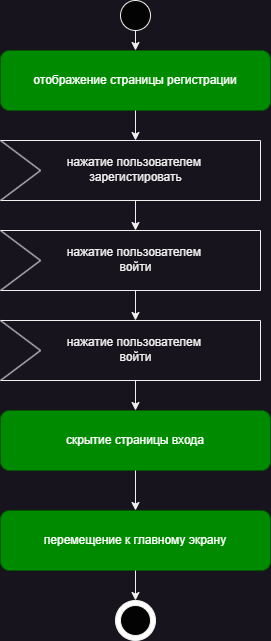

The diagram above was exported from draw.io. Its source (the exported page's mxGraphModel, read from the mxfile embedded in the PNG):
<mxGraphModel dx="1036" dy="606" grid="1" gridSize="10" guides="1" tooltips="1" connect="1" arrows="1" fold="1" page="1" pageScale="1" pageWidth="827" pageHeight="1169" math="0" shadow="0">
  <root>
    <mxCell id="WIyWlLk6GJQsqaUBKTNV-0" />
    <mxCell id="WIyWlLk6GJQsqaUBKTNV-1" parent="WIyWlLk6GJQsqaUBKTNV-0" />
    <mxCell id="EDwAw3rbuMBAc9x-66SU-0" value="отображение страницы регистрации" style="rounded=1;whiteSpace=wrap;html=1;fillColor=#008a00;strokeColor=#005700;fontColor=#ffffff;" parent="WIyWlLk6GJQsqaUBKTNV-1" vertex="1">
      <mxGeometry x="300" y="60" width="270" height="60" as="geometry" />
    </mxCell>
    <mxCell id="EDwAw3rbuMBAc9x-66SU-1" value="" style="ellipse;whiteSpace=wrap;html=1;aspect=fixed;fillColor=#030303;" parent="WIyWlLk6GJQsqaUBKTNV-1" vertex="1">
      <mxGeometry x="420" y="10" width="30" height="30" as="geometry" />
    </mxCell>
    <mxCell id="EDwAw3rbuMBAc9x-66SU-10" value="" style="endArrow=none;html=1;rounded=0;" parent="WIyWlLk6GJQsqaUBKTNV-1" edge="1">
      <mxGeometry width="50" height="50" relative="1" as="geometry">
        <mxPoint x="300" y="150" as="sourcePoint" />
        <mxPoint x="560" y="150" as="targetPoint" />
      </mxGeometry>
    </mxCell>
    <mxCell id="EDwAw3rbuMBAc9x-66SU-12" value="" style="endArrow=none;html=1;rounded=0;" parent="WIyWlLk6GJQsqaUBKTNV-1" edge="1">
      <mxGeometry width="50" height="50" relative="1" as="geometry">
        <mxPoint x="560" y="210" as="sourcePoint" />
        <mxPoint x="560" y="150" as="targetPoint" />
      </mxGeometry>
    </mxCell>
    <mxCell id="EDwAw3rbuMBAc9x-66SU-13" value="" style="endArrow=none;html=1;rounded=0;" parent="WIyWlLk6GJQsqaUBKTNV-1" edge="1">
      <mxGeometry width="50" height="50" relative="1" as="geometry">
        <mxPoint x="300" y="210" as="sourcePoint" />
        <mxPoint x="560" y="210" as="targetPoint" />
      </mxGeometry>
    </mxCell>
    <mxCell id="EDwAw3rbuMBAc9x-66SU-14" value="" style="endArrow=none;html=1;rounded=0;" parent="WIyWlLk6GJQsqaUBKTNV-1" edge="1">
      <mxGeometry width="50" height="50" relative="1" as="geometry">
        <mxPoint x="300" y="210" as="sourcePoint" />
        <mxPoint x="340" y="180" as="targetPoint" />
      </mxGeometry>
    </mxCell>
    <mxCell id="EDwAw3rbuMBAc9x-66SU-15" value="" style="endArrow=none;html=1;rounded=0;" parent="WIyWlLk6GJQsqaUBKTNV-1" edge="1">
      <mxGeometry width="50" height="50" relative="1" as="geometry">
        <mxPoint x="300" y="150" as="sourcePoint" />
        <mxPoint x="340" y="180" as="targetPoint" />
      </mxGeometry>
    </mxCell>
    <mxCell id="EDwAw3rbuMBAc9x-66SU-17" value="нажатие пользователем&amp;nbsp;&lt;div&gt;зарегистировать&lt;/div&gt;" style="text;html=1;align=center;verticalAlign=middle;resizable=0;points=[];autosize=1;strokeColor=none;fillColor=none;" parent="WIyWlLk6GJQsqaUBKTNV-1" vertex="1">
      <mxGeometry x="355" y="159" width="160" height="40" as="geometry" />
    </mxCell>
    <mxCell id="EDwAw3rbuMBAc9x-66SU-18" value="скрытие страницы входа" style="rounded=1;whiteSpace=wrap;html=1;fillColor=#008a00;strokeColor=#005700;fontColor=#ffffff;" parent="WIyWlLk6GJQsqaUBKTNV-1" vertex="1">
      <mxGeometry x="300" y="420" width="270" height="60" as="geometry" />
    </mxCell>
    <mxCell id="EDwAw3rbuMBAc9x-66SU-19" value="перемещение к главному экрану" style="rounded=1;whiteSpace=wrap;html=1;fillColor=#008a00;strokeColor=#005700;fontColor=#ffffff;" parent="WIyWlLk6GJQsqaUBKTNV-1" vertex="1">
      <mxGeometry x="300" y="520" width="270" height="60" as="geometry" />
    </mxCell>
    <mxCell id="EDwAw3rbuMBAc9x-66SU-20" value="" style="ellipse;whiteSpace=wrap;html=1;aspect=fixed;fillColor=#ffffff;" parent="WIyWlLk6GJQsqaUBKTNV-1" vertex="1">
      <mxGeometry x="415" y="610" width="40" height="40" as="geometry" />
    </mxCell>
    <mxCell id="EDwAw3rbuMBAc9x-66SU-22" value="" style="ellipse;whiteSpace=wrap;html=1;aspect=fixed;fillColor=#030303;" parent="WIyWlLk6GJQsqaUBKTNV-1" vertex="1">
      <mxGeometry x="420" y="615" width="30" height="30" as="geometry" />
    </mxCell>
    <mxCell id="EDwAw3rbuMBAc9x-66SU-23" value="" style="endArrow=classic;html=1;rounded=0;exitX=0.5;exitY=1;exitDx=0;exitDy=0;entryX=0.5;entryY=0;entryDx=0;entryDy=0;" parent="WIyWlLk6GJQsqaUBKTNV-1" source="EDwAw3rbuMBAc9x-66SU-1" target="EDwAw3rbuMBAc9x-66SU-0" edge="1">
      <mxGeometry width="50" height="50" relative="1" as="geometry">
        <mxPoint x="510" y="50" as="sourcePoint" />
        <mxPoint x="560" as="targetPoint" />
      </mxGeometry>
    </mxCell>
    <mxCell id="EDwAw3rbuMBAc9x-66SU-24" value="" style="endArrow=classic;html=1;rounded=0;exitX=0.5;exitY=1;exitDx=0;exitDy=0;" parent="WIyWlLk6GJQsqaUBKTNV-1" source="EDwAw3rbuMBAc9x-66SU-0" edge="1">
      <mxGeometry width="50" height="50" relative="1" as="geometry">
        <mxPoint x="445" y="50" as="sourcePoint" />
        <mxPoint x="435" y="150" as="targetPoint" />
        <Array as="points" />
      </mxGeometry>
    </mxCell>
    <mxCell id="EDwAw3rbuMBAc9x-66SU-25" value="" style="endArrow=classic;html=1;rounded=0;exitX=0.5;exitY=1;exitDx=0;exitDy=0;" parent="WIyWlLk6GJQsqaUBKTNV-1" edge="1">
      <mxGeometry width="50" height="50" relative="1" as="geometry">
        <mxPoint x="435" y="210" as="sourcePoint" />
        <mxPoint x="435" y="240" as="targetPoint" />
        <Array as="points" />
      </mxGeometry>
    </mxCell>
    <mxCell id="EDwAw3rbuMBAc9x-66SU-26" value="" style="endArrow=classic;html=1;rounded=0;exitX=0.5;exitY=1;exitDx=0;exitDy=0;" parent="WIyWlLk6GJQsqaUBKTNV-1" edge="1">
      <mxGeometry width="50" height="50" relative="1" as="geometry">
        <mxPoint x="435" y="300" as="sourcePoint" />
        <mxPoint x="435" y="330" as="targetPoint" />
        <Array as="points" />
      </mxGeometry>
    </mxCell>
    <mxCell id="EDwAw3rbuMBAc9x-66SU-27" value="" style="endArrow=classic;html=1;rounded=0;entryX=0.5;entryY=0;entryDx=0;entryDy=0;exitX=0.5;exitY=1;exitDx=0;exitDy=0;" parent="WIyWlLk6GJQsqaUBKTNV-1" target="EDwAw3rbuMBAc9x-66SU-20" edge="1" source="EDwAw3rbuMBAc9x-66SU-19">
      <mxGeometry width="50" height="50" relative="1" as="geometry">
        <mxPoint x="440" y="590" as="sourcePoint" />
        <mxPoint x="435" y="420" as="targetPoint" />
        <Array as="points" />
      </mxGeometry>
    </mxCell>
    <mxCell id="sxdhRJfLceW1rCJ2uchT-0" value="" style="endArrow=none;html=1;rounded=0;" edge="1" parent="WIyWlLk6GJQsqaUBKTNV-1">
      <mxGeometry width="50" height="50" relative="1" as="geometry">
        <mxPoint x="300" y="240" as="sourcePoint" />
        <mxPoint x="560" y="240" as="targetPoint" />
      </mxGeometry>
    </mxCell>
    <mxCell id="sxdhRJfLceW1rCJ2uchT-1" value="" style="endArrow=none;html=1;rounded=0;" edge="1" parent="WIyWlLk6GJQsqaUBKTNV-1">
      <mxGeometry width="50" height="50" relative="1" as="geometry">
        <mxPoint x="560" y="300" as="sourcePoint" />
        <mxPoint x="560" y="240" as="targetPoint" />
      </mxGeometry>
    </mxCell>
    <mxCell id="sxdhRJfLceW1rCJ2uchT-2" value="" style="endArrow=none;html=1;rounded=0;" edge="1" parent="WIyWlLk6GJQsqaUBKTNV-1">
      <mxGeometry width="50" height="50" relative="1" as="geometry">
        <mxPoint x="300" y="300" as="sourcePoint" />
        <mxPoint x="560" y="300" as="targetPoint" />
      </mxGeometry>
    </mxCell>
    <mxCell id="sxdhRJfLceW1rCJ2uchT-3" value="" style="endArrow=none;html=1;rounded=0;" edge="1" parent="WIyWlLk6GJQsqaUBKTNV-1">
      <mxGeometry width="50" height="50" relative="1" as="geometry">
        <mxPoint x="300" y="300" as="sourcePoint" />
        <mxPoint x="340" y="270" as="targetPoint" />
      </mxGeometry>
    </mxCell>
    <mxCell id="sxdhRJfLceW1rCJ2uchT-4" value="" style="endArrow=none;html=1;rounded=0;" edge="1" parent="WIyWlLk6GJQsqaUBKTNV-1">
      <mxGeometry width="50" height="50" relative="1" as="geometry">
        <mxPoint x="300" y="240" as="sourcePoint" />
        <mxPoint x="340" y="270" as="targetPoint" />
      </mxGeometry>
    </mxCell>
    <mxCell id="sxdhRJfLceW1rCJ2uchT-5" value="нажатие пользователем&amp;nbsp;&lt;div&gt;войти&lt;/div&gt;" style="text;html=1;align=center;verticalAlign=middle;resizable=0;points=[];autosize=1;strokeColor=none;fillColor=none;" vertex="1" parent="WIyWlLk6GJQsqaUBKTNV-1">
      <mxGeometry x="355" y="249" width="160" height="40" as="geometry" />
    </mxCell>
    <mxCell id="sxdhRJfLceW1rCJ2uchT-6" value="" style="endArrow=none;html=1;rounded=0;" edge="1" parent="WIyWlLk6GJQsqaUBKTNV-1">
      <mxGeometry width="50" height="50" relative="1" as="geometry">
        <mxPoint x="300" y="330" as="sourcePoint" />
        <mxPoint x="560" y="330" as="targetPoint" />
      </mxGeometry>
    </mxCell>
    <mxCell id="sxdhRJfLceW1rCJ2uchT-7" value="" style="endArrow=none;html=1;rounded=0;" edge="1" parent="WIyWlLk6GJQsqaUBKTNV-1">
      <mxGeometry width="50" height="50" relative="1" as="geometry">
        <mxPoint x="560" y="390" as="sourcePoint" />
        <mxPoint x="560" y="330" as="targetPoint" />
      </mxGeometry>
    </mxCell>
    <mxCell id="sxdhRJfLceW1rCJ2uchT-8" value="" style="endArrow=none;html=1;rounded=0;" edge="1" parent="WIyWlLk6GJQsqaUBKTNV-1">
      <mxGeometry width="50" height="50" relative="1" as="geometry">
        <mxPoint x="300" y="390" as="sourcePoint" />
        <mxPoint x="560" y="390" as="targetPoint" />
      </mxGeometry>
    </mxCell>
    <mxCell id="sxdhRJfLceW1rCJ2uchT-9" value="" style="endArrow=none;html=1;rounded=0;" edge="1" parent="WIyWlLk6GJQsqaUBKTNV-1">
      <mxGeometry width="50" height="50" relative="1" as="geometry">
        <mxPoint x="300" y="390" as="sourcePoint" />
        <mxPoint x="340" y="360" as="targetPoint" />
      </mxGeometry>
    </mxCell>
    <mxCell id="sxdhRJfLceW1rCJ2uchT-10" value="" style="endArrow=none;html=1;rounded=0;" edge="1" parent="WIyWlLk6GJQsqaUBKTNV-1">
      <mxGeometry width="50" height="50" relative="1" as="geometry">
        <mxPoint x="300" y="330" as="sourcePoint" />
        <mxPoint x="340" y="360" as="targetPoint" />
      </mxGeometry>
    </mxCell>
    <mxCell id="sxdhRJfLceW1rCJ2uchT-11" value="нажатие пользователем&amp;nbsp;&lt;div&gt;войти&lt;/div&gt;" style="text;html=1;align=center;verticalAlign=middle;resizable=0;points=[];autosize=1;strokeColor=none;fillColor=none;" vertex="1" parent="WIyWlLk6GJQsqaUBKTNV-1">
      <mxGeometry x="355" y="339" width="160" height="40" as="geometry" />
    </mxCell>
    <mxCell id="sxdhRJfLceW1rCJ2uchT-12" value="" style="endArrow=classic;html=1;rounded=0;entryX=0.5;entryY=0;entryDx=0;entryDy=0;" edge="1" parent="WIyWlLk6GJQsqaUBKTNV-1" target="EDwAw3rbuMBAc9x-66SU-18">
      <mxGeometry width="50" height="50" relative="1" as="geometry">
        <mxPoint x="435" y="390" as="sourcePoint" />
        <mxPoint x="445" y="340" as="targetPoint" />
        <Array as="points" />
      </mxGeometry>
    </mxCell>
    <mxCell id="sxdhRJfLceW1rCJ2uchT-13" value="" style="endArrow=classic;html=1;rounded=0;exitX=0.5;exitY=1;exitDx=0;exitDy=0;" edge="1" parent="WIyWlLk6GJQsqaUBKTNV-1" source="EDwAw3rbuMBAc9x-66SU-18">
      <mxGeometry width="50" height="50" relative="1" as="geometry">
        <mxPoint x="810" y="420" as="sourcePoint" />
        <mxPoint x="435" y="520" as="targetPoint" />
        <Array as="points" />
      </mxGeometry>
    </mxCell>
  </root>
</mxGraphModel>